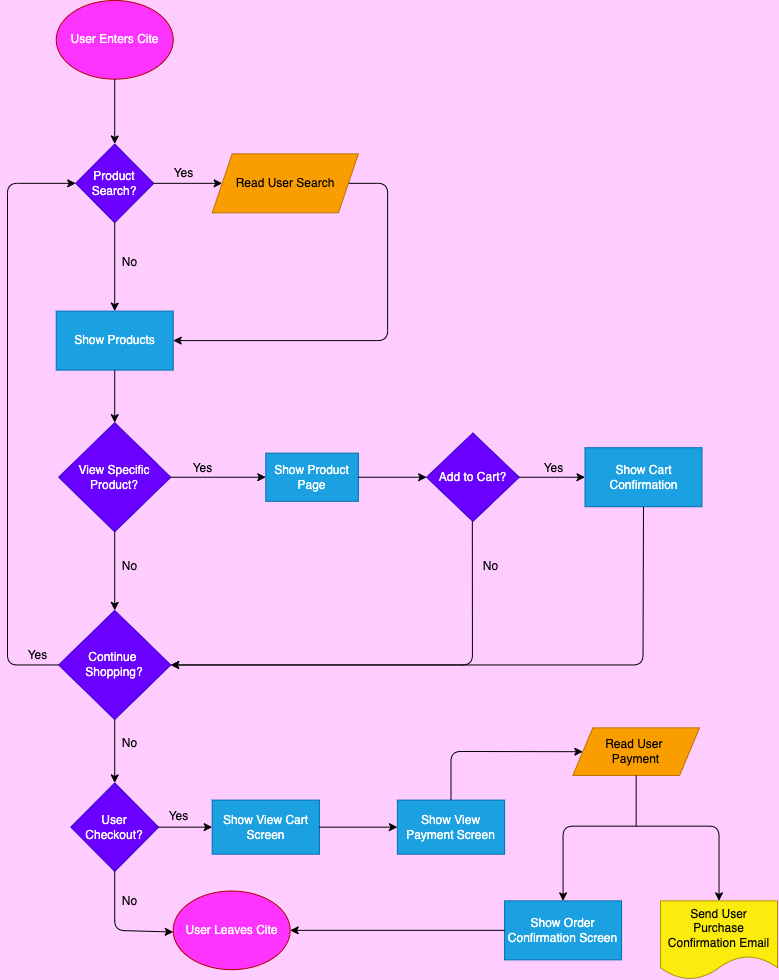

The diagram above was exported from draw.io. Its source (the exported page's mxGraphModel, read from the mxfile embedded in the PNG):
<mxGraphModel dx="1427" dy="2267" grid="0" gridSize="10" guides="1" tooltips="1" connect="1" arrows="1" fold="1" page="1" pageScale="1" pageWidth="850" pageHeight="1100" background="#FFCCFF" math="0" shadow="0">
  <root>
    <mxCell id="0" />
    <mxCell id="1" parent="0" />
    <mxCell id="78" value="" style="group" vertex="1" connectable="0" parent="1">
      <mxGeometry x="38" y="53" width="770" height="979" as="geometry" />
    </mxCell>
    <mxCell id="2" value="User Enters Cite" style="ellipse;whiteSpace=wrap;html=1;fillColor=#FF33FF;strokeColor=#B20000;fontColor=#ffffff;" vertex="1" parent="78">
      <mxGeometry x="48.734177215189874" width="116.9620253164557" height="78.63453815261045" as="geometry" />
    </mxCell>
    <mxCell id="3" value="" style="endArrow=classic;html=1;exitX=0.5;exitY=1;exitDx=0;exitDy=0;entryX=0.5;entryY=0;entryDx=0;entryDy=0;" edge="1" parent="78" source="2" target="4">
      <mxGeometry width="50" height="50" relative="1" as="geometry">
        <mxPoint x="292.40506329113924" y="294.87951807228916" as="sourcePoint" />
        <mxPoint x="107.21518987341771" y="167.09839357429718" as="targetPoint" />
      </mxGeometry>
    </mxCell>
    <mxCell id="4" value="Product Search?" style="rhombus;whiteSpace=wrap;html=1;fillColor=#6a00ff;fontColor=#ffffff;strokeColor=#3700CC;" vertex="1" parent="78">
      <mxGeometry x="68.22784810126582" y="143.50803212851406" width="77.9746835443038" height="78.63453815261045" as="geometry" />
    </mxCell>
    <mxCell id="15" value="" style="edgeStyle=none;html=1;exitX=1;exitY=0.5;exitDx=0;exitDy=0;" edge="1" parent="78" source="7">
      <mxGeometry relative="1" as="geometry">
        <mxPoint x="380.126582278481" y="340.09437751004015" as="sourcePoint" />
        <mxPoint x="165.69620253164555" y="340.09437751004015" as="targetPoint" />
        <Array as="points">
          <mxPoint x="380.126582278481" y="182.82530120481928" />
          <mxPoint x="380.126582278481" y="340.09437751004015" />
        </Array>
      </mxGeometry>
    </mxCell>
    <mxCell id="7" value="Read User Search" style="shape=parallelogram;perimeter=parallelogramPerimeter;whiteSpace=wrap;html=1;fixedSize=1;fillColor=#FA9E00;fontColor=#000000;strokeColor=#BD7000;" vertex="1" parent="78">
      <mxGeometry x="204.68354430379748" y="153.33734939759037" width="146.20253164556962" height="58.975903614457835" as="geometry" />
    </mxCell>
    <mxCell id="8" value="" style="edgeStyle=none;html=1;" edge="1" parent="78" source="4" target="7">
      <mxGeometry relative="1" as="geometry" />
    </mxCell>
    <mxCell id="9" value="Yes" style="text;html=1;align=center;verticalAlign=middle;resizable=0;points=[];autosize=1;strokeColor=none;fillColor=none;" vertex="1" parent="78">
      <mxGeometry x="155.9493670886076" y="163.16666666666666" width="40" height="20" as="geometry" />
    </mxCell>
    <mxCell id="10" value="Show Products" style="whiteSpace=wrap;html=1;fillColor=#1ba1e2;fontColor=#ffffff;strokeColor=#006EAF;" vertex="1" parent="78">
      <mxGeometry x="48.734177215189874" y="310.60642570281124" width="116.9620253164557" height="58.975903614457835" as="geometry" />
    </mxCell>
    <mxCell id="11" value="" style="edgeStyle=none;html=1;" edge="1" parent="78" source="4" target="10">
      <mxGeometry relative="1" as="geometry" />
    </mxCell>
    <mxCell id="12" value="No" style="text;html=1;align=center;verticalAlign=middle;resizable=0;points=[];autosize=1;strokeColor=none;fillColor=none;" vertex="1" parent="78">
      <mxGeometry x="107.21518987341771" y="251.63052208835342" width="30" height="20" as="geometry" />
    </mxCell>
    <mxCell id="20" value="View Specific Product?" style="rhombus;whiteSpace=wrap;html=1;fillColor=#6a00ff;fontColor=#ffffff;strokeColor=#3700CC;" vertex="1" parent="78">
      <mxGeometry x="51.17088607594937" y="422.16917670682733" width="112.0886075949367" height="109.105421686747" as="geometry" />
    </mxCell>
    <mxCell id="21" value="" style="edgeStyle=none;html=1;" edge="1" parent="78" source="10" target="20">
      <mxGeometry relative="1" as="geometry" />
    </mxCell>
    <mxCell id="24" value="Yes" style="text;html=1;align=center;verticalAlign=middle;resizable=0;points=[];autosize=1;strokeColor=none;fillColor=none;" vertex="1" parent="78">
      <mxGeometry x="175.44303797468353" y="458.04618473895584" width="40" height="20" as="geometry" />
    </mxCell>
    <mxCell id="25" value="Add to Cart?" style="rhombus;whiteSpace=wrap;html=1;fillColor=#6a00ff;fontColor=#ffffff;strokeColor=#3700CC;" vertex="1" parent="78">
      <mxGeometry x="419.1139240506329" y="432.4899598393574" width="92.59493670886076" height="88.46385542168674" as="geometry" />
    </mxCell>
    <mxCell id="27" value="Show Cart Confirmation" style="whiteSpace=wrap;html=1;fillColor=#1ba1e2;fontColor=#ffffff;strokeColor=#006EAF;" vertex="1" parent="78">
      <mxGeometry x="577.5" y="447.2339357429719" width="116.9620253164557" height="58.975903614457835" as="geometry" />
    </mxCell>
    <mxCell id="28" value="" style="edgeStyle=none;html=1;" edge="1" parent="78" source="25" target="27">
      <mxGeometry relative="1" as="geometry" />
    </mxCell>
    <mxCell id="34" value="Continue &lt;br&gt;Shopping?" style="rhombus;whiteSpace=wrap;html=1;fillColor=#6a00ff;fontColor=#ffffff;strokeColor=#3700CC;" vertex="1" parent="78">
      <mxGeometry x="51.17088607594937" y="609.9091365461848" width="112.0886075949367" height="109.105421686747" as="geometry" />
    </mxCell>
    <mxCell id="40" value="Show Product&lt;br&gt;Page" style="rounded=0;whiteSpace=wrap;html=1;fillColor=#1ba1e2;fontColor=#ffffff;strokeColor=#006EAF;" vertex="1" parent="78">
      <mxGeometry x="258.2911392405063" y="452.64006024096386" width="92.59493670886076" height="48.1636546184739" as="geometry" />
    </mxCell>
    <mxCell id="41" value="" style="endArrow=classic;html=1;exitX=1;exitY=0.5;exitDx=0;exitDy=0;entryX=0;entryY=0.5;entryDx=0;entryDy=0;" edge="1" parent="78" source="40" target="25">
      <mxGeometry width="50" height="50" relative="1" as="geometry">
        <mxPoint x="282.65822784810126" y="595.656626506024" as="sourcePoint" />
        <mxPoint x="331.3924050632911" y="546.5100401606426" as="targetPoint" />
      </mxGeometry>
    </mxCell>
    <mxCell id="45" value="Yes" style="text;html=1;align=center;verticalAlign=middle;resizable=0;points=[];autosize=1;strokeColor=none;fillColor=none;" vertex="1" parent="78">
      <mxGeometry x="526.3291139240506" y="458.04618473895584" width="40" height="20" as="geometry" />
    </mxCell>
    <mxCell id="47" value="No" style="text;html=1;align=center;verticalAlign=middle;resizable=0;points=[];autosize=1;strokeColor=none;fillColor=none;" vertex="1" parent="78">
      <mxGeometry x="107.21518987341771" y="556.3393574297189" width="30" height="20" as="geometry" />
    </mxCell>
    <mxCell id="48" value="" style="edgeStyle=none;html=1;entryX=1;entryY=0.5;entryDx=0;entryDy=0;" edge="1" parent="78" target="34">
      <mxGeometry relative="1" as="geometry">
        <mxPoint x="464.83632911392414" y="520.9538152610439" as="sourcePoint" />
        <mxPoint x="464.83632911392414" y="599.5883534136547" as="targetPoint" />
        <Array as="points">
          <mxPoint x="464.92405063291136" y="664.4618473895582" />
        </Array>
      </mxGeometry>
    </mxCell>
    <mxCell id="49" value="No" style="text;html=1;align=center;verticalAlign=middle;resizable=0;points=[];autosize=1;strokeColor=none;fillColor=none;" vertex="1" parent="78">
      <mxGeometry x="467.8481012658228" y="556.3393574297189" width="30" height="20" as="geometry" />
    </mxCell>
    <mxCell id="35" value="" style="edgeStyle=none;html=1;" edge="1" parent="78" source="20" target="34">
      <mxGeometry relative="1" as="geometry" />
    </mxCell>
    <mxCell id="51" value="" style="endArrow=classic;html=1;entryX=1;entryY=0.5;entryDx=0;entryDy=0;exitX=0.5;exitY=1;exitDx=0;exitDy=0;" edge="1" parent="78" source="27" target="34">
      <mxGeometry width="50" height="50" relative="1" as="geometry">
        <mxPoint x="360.63291139240505" y="634.9738955823293" as="sourcePoint" />
        <mxPoint x="409.36708860759495" y="585.8273092369478" as="targetPoint" />
        <Array as="points">
          <mxPoint x="635.493670886076" y="664.4618473895582" />
        </Array>
      </mxGeometry>
    </mxCell>
    <mxCell id="26" value="" style="edgeStyle=none;html=1;" edge="1" parent="78" source="20" target="40">
      <mxGeometry relative="1" as="geometry">
        <mxPoint x="263.1645569620253" y="476.7218875502008" as="targetPoint" />
      </mxGeometry>
    </mxCell>
    <mxCell id="52" value="" style="endArrow=classic;html=1;exitX=0;exitY=0.5;exitDx=0;exitDy=0;entryX=0;entryY=0.5;entryDx=0;entryDy=0;" edge="1" parent="78" source="34" target="4">
      <mxGeometry width="50" height="50" relative="1" as="geometry">
        <mxPoint x="165.69620253164555" y="536.6807228915662" as="sourcePoint" />
        <mxPoint x="214.43037974683543" y="487.53413654618475" as="targetPoint" />
        <Array as="points">
          <mxPoint y="664.4618473895582" />
          <mxPoint y="182.82530120481928" />
        </Array>
      </mxGeometry>
    </mxCell>
    <mxCell id="53" value="Yes" style="text;html=1;align=center;verticalAlign=middle;resizable=0;points=[];autosize=1;strokeColor=none;fillColor=none;" vertex="1" parent="78">
      <mxGeometry x="9.746835443037975" y="644.8032128514056" width="40" height="20" as="geometry" />
    </mxCell>
    <mxCell id="54" value="No" style="text;html=1;align=center;verticalAlign=middle;resizable=0;points=[];autosize=1;strokeColor=none;fillColor=none;" vertex="1" parent="78">
      <mxGeometry x="107.21518987341771" y="733.2670682730924" width="30" height="20" as="geometry" />
    </mxCell>
    <mxCell id="55" value="" style="endArrow=classic;html=1;exitX=0.5;exitY=1;exitDx=0;exitDy=0;entryX=0.5;entryY=0;entryDx=0;entryDy=0;" edge="1" parent="78" source="34" target="56">
      <mxGeometry width="50" height="50" relative="1" as="geometry">
        <mxPoint x="165.69620253164555" y="536.6807228915662" as="sourcePoint" />
        <mxPoint x="107.21518987341771" y="802.0722891566265" as="targetPoint" />
      </mxGeometry>
    </mxCell>
    <mxCell id="56" value="User&lt;br&gt;Checkout?" style="rhombus;whiteSpace=wrap;html=1;fillColor=#6a00ff;fontColor=#ffffff;strokeColor=#3700CC;" vertex="1" parent="78">
      <mxGeometry x="63.35443037974684" y="782.4136546184739" width="87.72151898734177" height="88.46385542168674" as="geometry" />
    </mxCell>
    <mxCell id="57" value="" style="endArrow=classic;html=1;exitX=0.5;exitY=1;exitDx=0;exitDy=0;" edge="1" parent="78" source="56" target="58">
      <mxGeometry width="50" height="50" relative="1" as="geometry">
        <mxPoint x="253.41772151898735" y="723.437751004016" as="sourcePoint" />
        <mxPoint x="224.1772151898734" y="929.8534136546185" as="targetPoint" />
        <Array as="points">
          <mxPoint x="107.21518987341771" y="929.8534136546185" />
        </Array>
      </mxGeometry>
    </mxCell>
    <mxCell id="58" value="User Leaves Cite" style="ellipse;whiteSpace=wrap;html=1;fillColor=#FF33FF;strokeColor=#B20000;fontColor=#ffffff;" vertex="1" parent="78">
      <mxGeometry x="165.69620253164555" y="890.5361445783133" width="116.9620253164557" height="78.63453815261045" as="geometry" />
    </mxCell>
    <mxCell id="60" value="No" style="text;html=1;align=center;verticalAlign=middle;resizable=0;points=[];autosize=1;strokeColor=none;fillColor=none;" vertex="1" parent="78">
      <mxGeometry x="107.21518987341771" y="890.5361445783133" width="30" height="20" as="geometry" />
    </mxCell>
    <mxCell id="61" value="Show View Cart Screen" style="whiteSpace=wrap;html=1;fillColor=#1ba1e2;fontColor=#ffffff;strokeColor=#006EAF;" vertex="1" parent="78">
      <mxGeometry x="204.68354430379748" y="799.6149598393574" width="107.21518987341771" height="54.06124497991968" as="geometry" />
    </mxCell>
    <mxCell id="62" value="" style="edgeStyle=none;html=1;" edge="1" parent="78" source="56" target="61">
      <mxGeometry relative="1" as="geometry" />
    </mxCell>
    <mxCell id="67" value="Show View Payment Screen" style="whiteSpace=wrap;html=1;fillColor=#1ba1e2;fontColor=#ffffff;strokeColor=#006EAF;" vertex="1" parent="78">
      <mxGeometry x="389.873417721519" y="799.6149598393574" width="107.21518987341771" height="54.06124497991968" as="geometry" />
    </mxCell>
    <mxCell id="68" value="" style="edgeStyle=none;html=1;" edge="1" parent="78" source="61" target="67">
      <mxGeometry relative="1" as="geometry" />
    </mxCell>
    <mxCell id="69" value="Read User &lt;br&gt;Payment" style="shape=parallelogram;perimeter=parallelogramPerimeter;whiteSpace=wrap;html=1;fixedSize=1;fillColor=#FA9E00;fontColor=#000000;strokeColor=#BD7000;" vertex="1" parent="78">
      <mxGeometry x="565.3164556962025" y="727.3694779116466" width="126.70886075949367" height="47.67218875502008" as="geometry" />
    </mxCell>
    <mxCell id="70" value="" style="edgeStyle=none;html=1;exitX=0.5;exitY=0;exitDx=0;exitDy=0;entryX=0;entryY=0.5;entryDx=0;entryDy=0;" edge="1" parent="78" source="67" target="69">
      <mxGeometry relative="1" as="geometry">
        <mxPoint x="487.34177215189874" y="766.6867469879518" as="targetPoint" />
        <Array as="points">
          <mxPoint x="443.4810126582278" y="750.9598393574297" />
        </Array>
      </mxGeometry>
    </mxCell>
    <mxCell id="71" value="" style="endArrow=classic;startArrow=classic;html=1;exitX=0.5;exitY=0;exitDx=0;exitDy=0;entryX=0.5;entryY=0;entryDx=0;entryDy=0;" edge="1" parent="78" source="74">
      <mxGeometry width="50" height="50" relative="1" as="geometry">
        <mxPoint x="545.8227848101266" y="825.6626506024096" as="sourcePoint" />
        <mxPoint x="711.5189873417721" y="900.3654618473894" as="targetPoint" />
        <Array as="points">
          <mxPoint x="555.5696202531645" y="825.6626506024096" />
          <mxPoint x="633.5443037974684" y="825.6626506024096" />
          <mxPoint x="711.5189873417721" y="825.6626506024096" />
        </Array>
      </mxGeometry>
    </mxCell>
    <mxCell id="72" value="" style="endArrow=none;html=1;entryX=0.5;entryY=1;entryDx=0;entryDy=0;" edge="1" parent="78" target="69">
      <mxGeometry width="50" height="50" relative="1" as="geometry">
        <mxPoint x="628.6708860759494" y="825.6626506024096" as="sourcePoint" />
        <mxPoint x="633.5443037974684" y="786.3453815261045" as="targetPoint" />
      </mxGeometry>
    </mxCell>
    <mxCell id="74" value="Show Order&lt;br&gt;Confirmation Screen" style="rounded=0;whiteSpace=wrap;html=1;fillColor=#1ba1e2;fontColor=#ffffff;strokeColor=#006EAF;" vertex="1" parent="78">
      <mxGeometry x="497.0886075949367" y="900.3654618473896" width="116.9620253164557" height="58.975903614457835" as="geometry" />
    </mxCell>
    <mxCell id="75" value="" style="endArrow=classic;html=1;exitX=0;exitY=0.5;exitDx=0;exitDy=0;entryX=1;entryY=0.5;entryDx=0;entryDy=0;" edge="1" parent="78" source="74" target="58">
      <mxGeometry width="50" height="50" relative="1" as="geometry">
        <mxPoint x="331.3924050632911" y="747.0281124497992" as="sourcePoint" />
        <mxPoint x="380.126582278481" y="697.8815261044177" as="targetPoint" />
      </mxGeometry>
    </mxCell>
    <mxCell id="76" value="Yes" style="text;html=1;align=center;verticalAlign=middle;resizable=0;points=[];autosize=1;strokeColor=none;fillColor=none;" vertex="1" parent="78">
      <mxGeometry x="151.0759493670886" y="806.004016064257" width="40" height="20" as="geometry" />
    </mxCell>
    <mxCell id="77" value="Send User&lt;br&gt;Purchase Confirmation Email" style="shape=document;whiteSpace=wrap;html=1;boundedLbl=1;fillColor=#FCEC0D;fontColor=#000000;strokeColor=#B09500;" vertex="1" parent="78">
      <mxGeometry x="653.0379746835442" y="900.3654618473896" width="116.9620253164557" height="78.63453815261045" as="geometry" />
    </mxCell>
  </root>
</mxGraphModel>